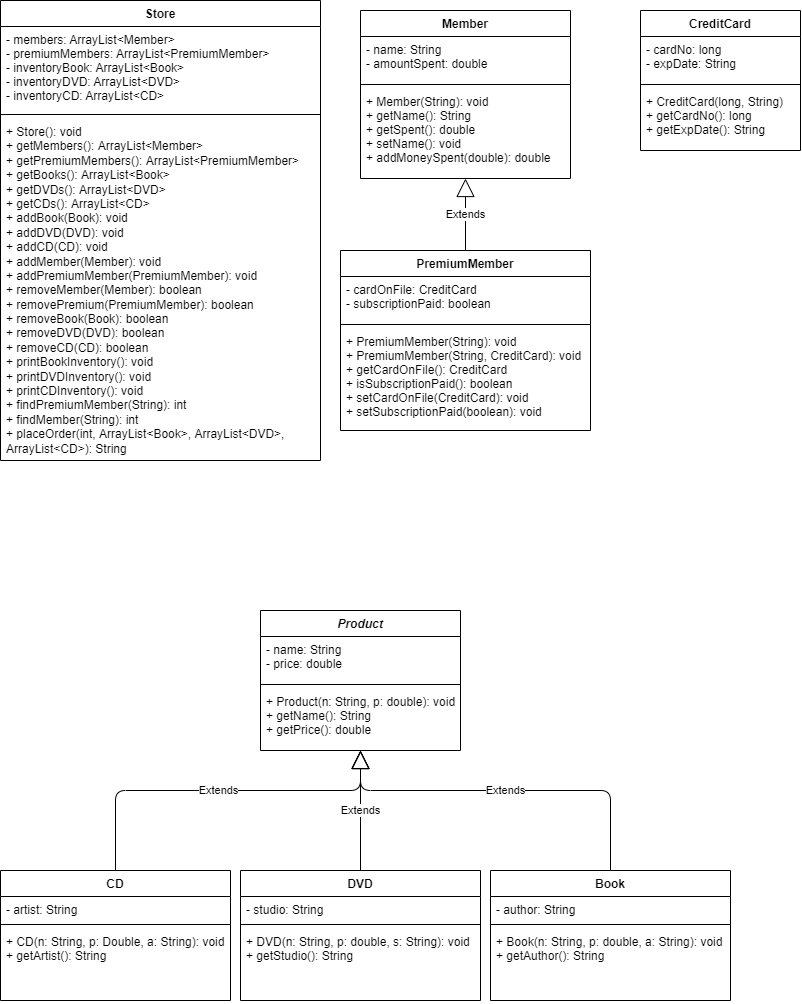

The diagram above was exported from draw.io. Its source (the exported page's mxGraphModel, read from the mxfile embedded in the PNG):
<mxGraphModel dx="1325" dy="546" grid="1" gridSize="10" guides="1" tooltips="1" connect="1" arrows="1" fold="1" page="1" pageScale="1" pageWidth="850" pageHeight="1100" background="#ffffff" math="0" shadow="0">
  <root>
    <mxCell id="0" />
    <mxCell id="1" parent="0" />
    <mxCell id="2" value="Book" style="swimlane;fontStyle=1;align=center;verticalAlign=top;childLayout=stackLayout;horizontal=1;startSize=26;horizontalStack=0;resizeParent=1;resizeParentMax=0;resizeLast=0;collapsible=1;marginBottom=0;" parent="1" vertex="1">
      <mxGeometry x="-350" y="880" width="240" height="130" as="geometry" />
    </mxCell>
    <mxCell id="3" value="- author: String" style="text;strokeColor=none;fillColor=none;align=left;verticalAlign=top;spacingLeft=4;spacingRight=4;overflow=hidden;rotatable=0;points=[[0,0.5],[1,0.5]];portConstraint=eastwest;" parent="2" vertex="1">
      <mxGeometry y="26" width="240" height="24" as="geometry" />
    </mxCell>
    <mxCell id="4" value="" style="line;strokeWidth=1;fillColor=none;align=left;verticalAlign=middle;spacingTop=-1;spacingLeft=3;spacingRight=3;rotatable=0;labelPosition=right;points=[];portConstraint=eastwest;strokeColor=inherit;" parent="2" vertex="1">
      <mxGeometry y="50" width="240" height="8" as="geometry" />
    </mxCell>
    <mxCell id="5" value="+ Book(n: String, p: double, a: String): void&#10;+ getAuthor(): String" style="text;strokeColor=none;fillColor=none;align=left;verticalAlign=top;spacingLeft=4;spacingRight=4;overflow=hidden;rotatable=0;points=[[0,0.5],[1,0.5]];portConstraint=eastwest;" parent="2" vertex="1">
      <mxGeometry y="58" width="240" height="72" as="geometry" />
    </mxCell>
    <mxCell id="6" value="DVD" style="swimlane;fontStyle=1;align=center;verticalAlign=top;childLayout=stackLayout;horizontal=1;startSize=26;horizontalStack=0;resizeParent=1;resizeParentMax=0;resizeLast=0;collapsible=1;marginBottom=0;" parent="1" vertex="1">
      <mxGeometry x="-600" y="880" width="240" height="130" as="geometry" />
    </mxCell>
    <mxCell id="7" value="- studio: String" style="text;strokeColor=none;fillColor=none;align=left;verticalAlign=top;spacingLeft=4;spacingRight=4;overflow=hidden;rotatable=0;points=[[0,0.5],[1,0.5]];portConstraint=eastwest;" parent="6" vertex="1">
      <mxGeometry y="26" width="240" height="24" as="geometry" />
    </mxCell>
    <mxCell id="8" value="" style="line;strokeWidth=1;fillColor=none;align=left;verticalAlign=middle;spacingTop=-1;spacingLeft=3;spacingRight=3;rotatable=0;labelPosition=right;points=[];portConstraint=eastwest;strokeColor=inherit;" parent="6" vertex="1">
      <mxGeometry y="50" width="240" height="8" as="geometry" />
    </mxCell>
    <mxCell id="9" value="+ DVD(n: String, p: double, s: String): void&#10;+ getStudio(): String" style="text;strokeColor=none;fillColor=none;align=left;verticalAlign=top;spacingLeft=4;spacingRight=4;overflow=hidden;rotatable=0;points=[[0,0.5],[1,0.5]];portConstraint=eastwest;" parent="6" vertex="1">
      <mxGeometry y="58" width="240" height="72" as="geometry" />
    </mxCell>
    <mxCell id="10" value="CD" style="swimlane;fontStyle=1;align=center;verticalAlign=top;childLayout=stackLayout;horizontal=1;startSize=26;horizontalStack=0;resizeParent=1;resizeParentMax=0;resizeLast=0;collapsible=1;marginBottom=0;" parent="1" vertex="1">
      <mxGeometry x="-840" y="880" width="230" height="130" as="geometry" />
    </mxCell>
    <mxCell id="11" value="- artist: String" style="text;strokeColor=none;fillColor=none;align=left;verticalAlign=top;spacingLeft=4;spacingRight=4;overflow=hidden;rotatable=0;points=[[0,0.5],[1,0.5]];portConstraint=eastwest;" parent="10" vertex="1">
      <mxGeometry y="26" width="230" height="24" as="geometry" />
    </mxCell>
    <mxCell id="12" value="" style="line;strokeWidth=1;fillColor=none;align=left;verticalAlign=middle;spacingTop=-1;spacingLeft=3;spacingRight=3;rotatable=0;labelPosition=right;points=[];portConstraint=eastwest;strokeColor=inherit;" parent="10" vertex="1">
      <mxGeometry y="50" width="230" height="8" as="geometry" />
    </mxCell>
    <mxCell id="13" value="+ CD(n: String, p: Double, a: String): void&#10;+ getArtist(): String" style="text;strokeColor=none;fillColor=none;align=left;verticalAlign=top;spacingLeft=4;spacingRight=4;overflow=hidden;rotatable=0;points=[[0,0.5],[1,0.5]];portConstraint=eastwest;" parent="10" vertex="1">
      <mxGeometry y="58" width="230" height="72" as="geometry" />
    </mxCell>
    <mxCell id="14" value="PremiumMember" style="swimlane;fontStyle=1;align=center;verticalAlign=top;childLayout=stackLayout;horizontal=1;startSize=26;horizontalStack=0;resizeParent=1;resizeParentMax=0;resizeLast=0;collapsible=1;marginBottom=0;" parent="1" vertex="1">
      <mxGeometry x="-500" y="260" width="250" height="180" as="geometry" />
    </mxCell>
    <mxCell id="15" value="- cardOnFile: CreditCard&#10;- subscriptionPaid: boolean" style="text;strokeColor=none;fillColor=none;align=left;verticalAlign=top;spacingLeft=4;spacingRight=4;overflow=hidden;rotatable=0;points=[[0,0.5],[1,0.5]];portConstraint=eastwest;" parent="14" vertex="1">
      <mxGeometry y="26" width="250" height="44" as="geometry" />
    </mxCell>
    <mxCell id="16" value="" style="line;strokeWidth=1;fillColor=none;align=left;verticalAlign=middle;spacingTop=-1;spacingLeft=3;spacingRight=3;rotatable=0;labelPosition=right;points=[];portConstraint=eastwest;strokeColor=inherit;" parent="14" vertex="1">
      <mxGeometry y="70" width="250" height="8" as="geometry" />
    </mxCell>
    <mxCell id="17" value="+ PremiumMember(String): void&#10;+ PremiumMember(String, CreditCard): void&#10;+ getCardOnFile(): CreditCard&#10;+ isSubscriptionPaid(): boolean&#10;+ setCardOnFile(CreditCard): void&#10;+ setSubscriptionPaid(boolean): void" style="text;strokeColor=none;fillColor=none;align=left;verticalAlign=top;spacingLeft=4;spacingRight=4;overflow=hidden;rotatable=0;points=[[0,0.5],[1,0.5]];portConstraint=eastwest;" parent="14" vertex="1">
      <mxGeometry y="78" width="250" height="102" as="geometry" />
    </mxCell>
    <mxCell id="18" value="Member" style="swimlane;fontStyle=1;align=center;verticalAlign=top;childLayout=stackLayout;horizontal=1;startSize=26;horizontalStack=0;resizeParent=1;resizeParentMax=0;resizeLast=0;collapsible=1;marginBottom=0;" parent="1" vertex="1">
      <mxGeometry x="-480" y="20" width="210" height="168" as="geometry" />
    </mxCell>
    <mxCell id="19" value="- name: String&#10;- amountSpent: double" style="text;strokeColor=none;fillColor=none;align=left;verticalAlign=top;spacingLeft=4;spacingRight=4;overflow=hidden;rotatable=0;points=[[0,0.5],[1,0.5]];portConstraint=eastwest;" parent="18" vertex="1">
      <mxGeometry y="26" width="210" height="44" as="geometry" />
    </mxCell>
    <mxCell id="20" value="" style="line;strokeWidth=1;fillColor=none;align=left;verticalAlign=middle;spacingTop=-1;spacingLeft=3;spacingRight=3;rotatable=0;labelPosition=right;points=[];portConstraint=eastwest;strokeColor=inherit;" parent="18" vertex="1">
      <mxGeometry y="70" width="210" height="8" as="geometry" />
    </mxCell>
    <mxCell id="21" value="+ Member(String): void&#10;+ getName(): String&#10;+ getSpent(): double&#10;+ setName(): void&#10;+ addMoneySpent(double): double" style="text;strokeColor=none;fillColor=none;align=left;verticalAlign=top;spacingLeft=4;spacingRight=4;overflow=hidden;rotatable=0;points=[[0,0.5],[1,0.5]];portConstraint=eastwest;" parent="18" vertex="1">
      <mxGeometry y="78" width="210" height="90" as="geometry" />
    </mxCell>
    <mxCell id="26" value="Store" style="swimlane;fontStyle=1;align=center;verticalAlign=top;childLayout=stackLayout;horizontal=1;startSize=26;horizontalStack=0;resizeParent=1;resizeParentMax=0;resizeLast=0;collapsible=1;marginBottom=0;" parent="1" vertex="1">
      <mxGeometry x="-840" y="10" width="320" height="460" as="geometry" />
    </mxCell>
    <mxCell id="27" value="- members: ArrayList&lt;Member&gt;&#10;- premiumMembers: ArrayList&lt;PremiumMember&gt;&#10;- inventoryBook: ArrayList&lt;Book&gt;&#10;- inventoryDVD: ArrayList&lt;DVD&gt;&#10;- inventoryCD: ArrayList&lt;CD&gt;" style="text;strokeColor=none;fillColor=none;align=left;verticalAlign=top;spacingLeft=4;spacingRight=4;overflow=hidden;rotatable=0;points=[[0,0.5],[1,0.5]];portConstraint=eastwest;" parent="26" vertex="1">
      <mxGeometry y="26" width="320" height="84" as="geometry" />
    </mxCell>
    <mxCell id="28" value="" style="line;strokeWidth=1;fillColor=none;align=left;verticalAlign=middle;spacingTop=-1;spacingLeft=3;spacingRight=3;rotatable=0;labelPosition=right;points=[];portConstraint=eastwest;strokeColor=inherit;" parent="26" vertex="1">
      <mxGeometry y="110" width="320" height="8" as="geometry" />
    </mxCell>
    <mxCell id="29" value="+ Store(): void&#10;+ getMembers(): ArrayList&lt;Member&gt;&#10;+ getPremiumMembers(): ArrayList&lt;PremiumMember&gt;&#10;+ getBooks(): ArrayList&lt;Book&gt;&#10;+ getDVDs(): ArrayList&lt;DVD&gt;&#10;+ getCDs(): ArrayList&lt;CD&gt;&#10;+ addBook(Book): void&#10;+ addDVD(DVD): void&#10;+ addCD(CD): void&#10;+ addMember(Member): void&#10;+ addPremiumMember(PremiumMember): void&#10;+ removeMember(Member): boolean&#10;+ removePremium(PremiumMember): boolean&#10;+ removeBook(Book): boolean&#10;+ removeDVD(DVD): boolean&#10;+ removeCD(CD): boolean&#10;+ printBookInventory(): void&#10;+ printDVDInventory(): void&#10;+ printCDInventory(): void&#10;+ findPremiumMember(String): int&#10;+ findMember(String): int&#10;+ placeOrder(int, ArrayList&lt;Book&gt;, ArrayList&lt;DVD&gt;, ArrayList&lt;CD&gt;): String " style="text;strokeColor=none;fillColor=none;align=left;verticalAlign=top;spacingLeft=4;spacingRight=4;overflow=hidden;rotatable=0;points=[[0,0.5],[1,0.5]];portConstraint=eastwest;whiteSpace=wrap;" parent="26" vertex="1">
      <mxGeometry y="118" width="320" height="342" as="geometry" />
    </mxCell>
    <mxCell id="30" value="Product" style="swimlane;fontStyle=3;align=center;verticalAlign=top;childLayout=stackLayout;horizontal=1;startSize=26;horizontalStack=0;resizeParent=1;resizeParentMax=0;resizeLast=0;collapsible=1;marginBottom=0;" vertex="1" parent="1">
      <mxGeometry x="-580" y="620" width="200" height="140" as="geometry" />
    </mxCell>
    <mxCell id="31" value="- name: String&#10;- price: double" style="text;strokeColor=none;fillColor=none;align=left;verticalAlign=top;spacingLeft=4;spacingRight=4;overflow=hidden;rotatable=0;points=[[0,0.5],[1,0.5]];portConstraint=eastwest;" vertex="1" parent="30">
      <mxGeometry y="26" width="200" height="44" as="geometry" />
    </mxCell>
    <mxCell id="32" value="" style="line;strokeWidth=1;fillColor=none;align=left;verticalAlign=middle;spacingTop=-1;spacingLeft=3;spacingRight=3;rotatable=0;labelPosition=right;points=[];portConstraint=eastwest;strokeColor=inherit;" vertex="1" parent="30">
      <mxGeometry y="70" width="200" height="8" as="geometry" />
    </mxCell>
    <mxCell id="33" value="+ Product(n: String, p: double): void&#10;+ getName(): String&#10;+ getPrice(): double" style="text;strokeColor=none;fillColor=none;align=left;verticalAlign=top;spacingLeft=4;spacingRight=4;overflow=hidden;rotatable=0;points=[[0,0.5],[1,0.5]];portConstraint=eastwest;" vertex="1" parent="30">
      <mxGeometry y="78" width="200" height="62" as="geometry" />
    </mxCell>
    <mxCell id="34" value="Extends" style="endArrow=block;endSize=16;endFill=0;html=1;exitX=0.5;exitY=0;exitDx=0;exitDy=0;" edge="1" parent="1" source="10">
      <mxGeometry width="160" relative="1" as="geometry">
        <mxPoint x="-680" y="780" as="sourcePoint" />
        <mxPoint x="-480" y="760" as="targetPoint" />
        <Array as="points">
          <mxPoint x="-725" y="800" />
          <mxPoint x="-480" y="800" />
        </Array>
      </mxGeometry>
    </mxCell>
    <mxCell id="36" value="Extends" style="endArrow=block;endSize=16;endFill=0;html=1;entryX=0.5;entryY=1;entryDx=0;entryDy=0;exitX=0.5;exitY=0;exitDx=0;exitDy=0;" edge="1" parent="1" source="6" target="30">
      <mxGeometry width="160" relative="1" as="geometry">
        <mxPoint x="-680" y="780" as="sourcePoint" />
        <mxPoint x="-520" y="780" as="targetPoint" />
      </mxGeometry>
    </mxCell>
    <mxCell id="37" value="Extends" style="endArrow=block;endSize=16;endFill=0;html=1;exitX=0.5;exitY=0;exitDx=0;exitDy=0;" edge="1" parent="1" source="2">
      <mxGeometry width="160" relative="1" as="geometry">
        <mxPoint x="-480" y="780" as="sourcePoint" />
        <mxPoint x="-480" y="760" as="targetPoint" />
        <Array as="points">
          <mxPoint x="-230" y="800" />
          <mxPoint x="-480" y="800" />
        </Array>
      </mxGeometry>
    </mxCell>
    <mxCell id="38" value="Extends" style="endArrow=block;endSize=16;endFill=0;html=1;exitX=0.5;exitY=0;exitDx=0;exitDy=0;movable=1;resizable=1;rotatable=1;deletable=1;editable=1;connectable=1;" edge="1" parent="1" source="14" target="21">
      <mxGeometry width="160" relative="1" as="geometry">
        <mxPoint x="-330" y="230" as="sourcePoint" />
        <mxPoint x="-370" y="210" as="targetPoint" />
        <Array as="points" />
      </mxGeometry>
    </mxCell>
    <mxCell id="39" value="CreditCard" style="swimlane;fontStyle=1;align=center;verticalAlign=top;childLayout=stackLayout;horizontal=1;startSize=26;horizontalStack=0;resizeParent=1;resizeParentMax=0;resizeLast=0;collapsible=1;marginBottom=0;" vertex="1" parent="1">
      <mxGeometry x="-200" y="20" width="160" height="140" as="geometry" />
    </mxCell>
    <mxCell id="40" value="- cardNo: long&#10;- expDate: String&#10;" style="text;strokeColor=none;fillColor=none;align=left;verticalAlign=top;spacingLeft=4;spacingRight=4;overflow=hidden;rotatable=0;points=[[0,0.5],[1,0.5]];portConstraint=eastwest;" vertex="1" parent="39">
      <mxGeometry y="26" width="160" height="44" as="geometry" />
    </mxCell>
    <mxCell id="41" value="" style="line;strokeWidth=1;fillColor=none;align=left;verticalAlign=middle;spacingTop=-1;spacingLeft=3;spacingRight=3;rotatable=0;labelPosition=right;points=[];portConstraint=eastwest;strokeColor=inherit;" vertex="1" parent="39">
      <mxGeometry y="70" width="160" height="8" as="geometry" />
    </mxCell>
    <mxCell id="42" value="+ CreditCard(long, String)&#10;+ getCardNo(): long&#10;+ getExpDate(): String" style="text;strokeColor=none;fillColor=none;align=left;verticalAlign=top;spacingLeft=4;spacingRight=4;overflow=hidden;rotatable=0;points=[[0,0.5],[1,0.5]];portConstraint=eastwest;" vertex="1" parent="39">
      <mxGeometry y="78" width="160" height="62" as="geometry" />
    </mxCell>
  </root>
</mxGraphModel>